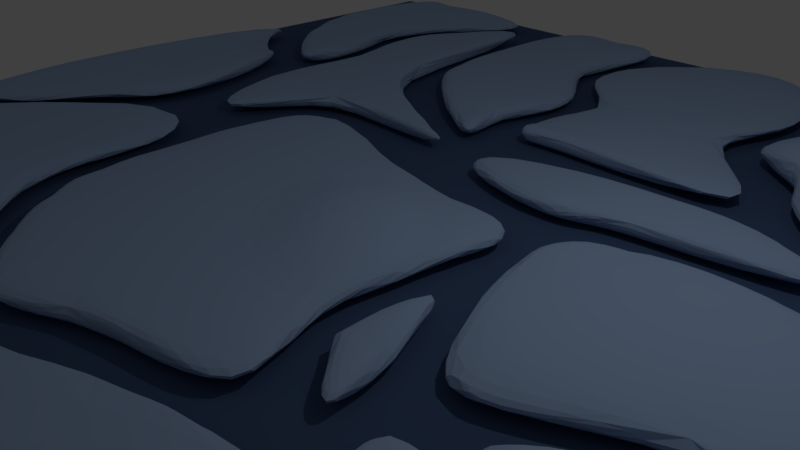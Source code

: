 # Source: Ice_Ground.blend  (saved by Blender 2.79.0; exported with 4.5.12 LTS)
import bpy
from mathutils import Matrix  # noqa: F401  (used for matrix-valued properties, if any)

bpy.ops.wm.read_factory_settings(use_empty=True)
scene = bpy.context.scene
scene.name = 'Scene'

# ---- collections
col_collection_1 = bpy.data.collections.new('Collection 1'); scene.collection.children.link(col_collection_1)

# ---- materials (node trees are filled in below, after node groups)
mat_ice_1 = bpy.data.materials.new('ice 1 ')
mat_ice_1.alpha_threshold = 0.0
mat_ice_1.use_transparent_shadow = False
mat_ice_1.diffuse_color = (0.3864, 0.5362, 0.8, 1.0)
mat_ice_1.specular_color = (0.5808, 1.0, 0.9713)
mat_ice_1.roughness = 0.5
mat_ice_1.specular_intensity = 1.0
mat_material_002 = bpy.data.materials.new('Material.002')
mat_material_002.alpha_threshold = 0.0
mat_material_002.use_transparent_shadow = False
mat_material_002.diffuse_color = (0.07326, 0.1241, 0.2462, 1.0)
mat_material_002.specular_color = (0.6138, 0.8866, 1.0)
mat_material_002.roughness = 0.5

# ---- material node trees

# ---- world
world_world = bpy.data.worlds.new('World'); scene.world = world_world
world_world.color = (0.05088, 0.05088, 0.05088)
world_world.use_sun_shadow = False
world_world.sun_shadow_jitter_overblur = 0.0
world_world.cycles.sampling_method = 'MANUAL'

# ---- cameras
cam_camera = bpy.data.cameras.new('Camera')
cam_camera.clip_end = 100.0
cam_camera.lens = 35.0
cam_camera.sensor_width = 32.0
cam_camera.sensor_height = 18.0
cam_camera.ortho_scale = 7.314
cam_camera.dof.focus_distance = 0.0
cam_camera.dof.aperture_fstop = 128.0

# ---- lights
light_lamp = bpy.data.lights.new('Lamp', 'POINT')
light_lamp.transmission_factor = 0.0
light_lamp.cutoff_distance = 30.0
light_lamp.energy = 100.0
light_lamp.shadow_buffer_clip_start = 1.001
light_lamp.shadow_soft_size = 0.1
light_lamp.shadow_maximum_resolution = 0.006
light_lamp.use_absolute_resolution = True

# ---- meshes
me_plane_001 = bpy.data.meshes.new('Plane.001')
me_plane_001.from_pydata([(-1.0, -1.0, 0.4096), (1.0, -1.0, 0.4096), (-1.0, 1.0, 0.4096), (1.0, 1.0, 0.4096)], [], [(0, 1, 3, 2)])
me_plane_001.polygons.foreach_set('material_index', [1])
me_plane_001.materials.append(mat_ice_1)
me_plane_001.materials.append(mat_material_002)
me_plane_001.materials.append(None)
me_plane_001.use_remesh_preserve_volume = False
me_plane_001.use_remesh_preserve_attributes = False
me_plane_001.use_mirror_vertex_groups = False
me_plane_001.update()
me_plane = bpy.data.meshes.new('Plane')
me_plane.from_pydata([(0.9113, 0.6259, 0.002222), (1.654, 0.3902, 0.03025), (0.681, 1.515, -3.908e-06), (1.794, 1.515, -3.908e-06), (0.7995, 1.12, -3.908e-06), (0.6972, 0.8767, -3.908e-06), (0.8787, 0.7657, 0.009405), (1.106, 0.4651, -3.908e-06), (1.35, 0.4181, -3.908e-06), (1.411, 0.4402, -3.908e-06), (1.748, 0.6334, -3.908e-06), (1.699, 0.8767, -3.908e-06), (1.735, 1.196, -3.908e-06), (1.411, 1.515, -3.908e-06), (1.363, 1.515, -3.908e-06), (0.9243, 1.515, -3.908e-06), (1.016, 0.7382, -3.908e-06), (0.9139, 0.8767, -3.908e-06), (0.9243, 1.12, -3.908e-06), (1.126, 0.6256, -3.908e-06), (1.218, 0.8767, -3.908e-06), (1.432, 1.12, -3.908e-06), (1.198, 0.6334, -3.908e-06), (1.307, 0.8767, -3.908e-06), (1.487, 1.12, -3.908e-06), (0.9243, 1.12, -3.908e-06), (-0.08665, 0.6259, -3.908e-06), (0.2969, 0.5884, -3.908e-06), (-0.2886, 1.515, -3.908e-06), (0.6173, 1.515, -3.908e-06), (-0.3047, 1.12, -3.908e-06), (-0.2808, 0.8767, -3.908e-06), (-0.235, 0.7657, -3.908e-06), (0.05264, 0.5224, -3.908e-06), (0.1627, 0.4626, -3.908e-06), (0.2489, 0.5586, -3.908e-06), (0.9474, 0.5441, -3.908e-06), (0.5999, 0.8767, -3.908e-06), (0.7353, 1.12, -3.908e-06), (0.232, 1.515, -3.908e-06), (0.1134, 1.515, -3.908e-06), (-0.1299, 1.515, -3.908e-06), (-0.03559, 0.7382, -3.908e-06), (-0.1295, 0.8767, -3.908e-06), (-0.1299, 1.12, -3.908e-06), (0.1134, 0.6334, -3.908e-06), (0.209, 0.8767, -3.908e-06), (0.01164, 1.12, -3.908e-06), (0.2007, 0.6506, -3.908e-06), (0.2922, 0.8767, -3.908e-06), (0.04633, 1.12, -3.908e-06), (0.6859, 0.3079, -3.908e-06), (0.4797, 0.2541, -3.908e-06), (0.6362, 0.2668, -3.908e-06), (1.194, 0.3494, -3.92e-06), (0.9815, 0.483, -3.908e-06), (0.2459, 0.3331, -3.908e-06), (0.3664, 0.4421, -3.908e-06), (0.6135, 0.3858, -3.908e-06), (0.7487, 0.4905, -3.908e-06), (0.8745, -0.5818, -3.908e-06), (1.654, -0.8175, -3.908e-06), (0.6803, 0.1556, -3.908e-06), (1.747, 0.1001, -3.908e-06), (0.6753, -0.006245, -3.908e-06), (0.8074, -0.331, -3.908e-06), (0.8476, -0.442, -3.908e-06), (1.017, -0.6853, -3.908e-06), (1.168, -0.7895, -3.908e-06), (1.411, -0.7675, -3.908e-06), (1.654, -0.5742, -3.908e-06), (1.76, -0.331, -3.908e-06), (1.747, -0.06563, -3.908e-06), (1.411, 0.09374, -3.908e-06), (1.168, 0.2715, -3.908e-06), (0.8246, 0.2606, -3.908e-06), (1.019, -0.4694, -3.908e-06), (0.9247, -0.331, -3.908e-06), (0.9243, -0.08769, -3.908e-06), (1.168, -0.5742, -3.908e-06), (1.168, -0.1865, -3.908e-06), (1.168, -0.08763, -3.908e-06), (1.411, -0.5742, -3.908e-06), (1.411, -0.2394, -3.908e-06), (1.411, -0.08769, -3.908e-06), (0.9243, -0.08769, -3.908e-06), (-0.1187, -0.5818, -3.908e-06), (0.3853, -0.6193, -3.908e-06), (-0.2886, 0.1778, -3.908e-06), (0.6199, 0.1556, -3.908e-06), (-0.283, -0.08769, -3.908e-06), (-0.2707, -0.331, -3.908e-06), (-0.2309, -0.442, -3.908e-06), (0.02136, -0.6853, -3.908e-06), (0.1134, -0.7451, -3.908e-06), (0.2953, -0.6491, -3.908e-06), (0.6748, -0.5742, -3.908e-06), (0.5539, -0.331, -3.908e-06), (0.5795, -0.08769, -3.908e-06), (0.3567, 0.1556, -3.908e-06), (0.1134, 0.2207, -3.908e-06), (-0.1889, 0.3392, -3.908e-06), (0.02911, -0.4694, -3.908e-06), (-0.06399, -0.331, -3.908e-06), (-0.05636, -0.08769, -3.908e-06), (0.1159, -0.5742, -3.908e-06), (0.1134, -0.331, -3.908e-06), (0.1134, -0.08769, -3.908e-06), (0.3474, -0.557, -3.908e-06), (0.3567, -0.331, -3.908e-06), (0.3567, -0.08769, -3.908e-06), (1.464, 0.1222, -3.908e-06), (1.731, 0.1349, -3.908e-06), (1.24, 0.3296, -3.908e-06), (1.305, 0.3483, -3.908e-06), (1.742, 0.2539, -3.908e-06), (1.513, 0.3478, -3.908e-06), (0.6329, -0.3695, -3.908e-06), (0.6372, -0.08309, -3.908e-06), (0.7863, -0.5345, -3.908e-06), (0.7517, -0.3336, -3.908e-06), (-0.5764, 1.15, -3.908e-06), (-0.6129, 0.3681, -3.908e-06), (-0.1188, 0.5194, -3.908e-06), (-0.3419, 0.6805, -3.908e-06), (-0.3797, 1.455, -3.908e-06), (-0.4573, 0.07032, -3.908e-06), (-0.324, 0.4145, -3.908e-06), (0.2011, 0.3681, -3.908e-06), (1.282, -0.5352, 0.004528), (1.128, -0.5018, -0.003709), (1.2, -0.5381, -0.002293), (1.745, -0.5223, 0.01861), (1.708, -0.3584, 0.005677), (0.9209, -0.3921, -0.001787), (1.143, -0.2698, 0.003444), (1.273, -0.4204, 0.0002729), (1.394, -0.2793, 0.005376), (0.8251, -0.6276, -3.908e-06), (0.05399, -0.8313, -3.908e-06), (0.9067, -0.8317, -3.908e-06), (0.7472, -0.6189, -3.908e-06), (0.549, -0.6605, -3.908e-06), (0.3057, -0.771, -3.908e-06), (-0.0968, -1.081, -3.908e-06), (0.7923, -1.069, -3.908e-06), (0.549, -1.086, -3.908e-06), (0.3057, -0.9687, -3.908e-06), (0.8044, -1.364, -3.908e-06), (1.785, -1.337, -3.908e-06), (0.9358, -1.063, -3.908e-06), (1.046, -1.429, -3.908e-06), (1.213, -1.408, -3.908e-06), (1.461, -1.412, -3.908e-06), (1.747, -0.8549, -3.908e-06), (1.064, -1.038, -3.908e-06), (1.213, -1.018, -3.908e-06), (1.456, -0.9597, -3.908e-06), (0.959, -1.042, -3.908e-06), (0.962, -0.7273, 0.002539), (1.576, -0.8651, 0.05168), (1.204, -0.8208, 0.01187), (-0.8967, 0.7518, -3.908e-06), (-1.036, 1.515, -3.908e-06), (-1.052, 1.12, -3.908e-06), (-1.028, 1.003, -3.908e-06), (-0.9823, 0.8916, -3.908e-06), (-0.7802, 0.6484, -3.908e-06), (-0.6915, 0.5885, -3.908e-06), (-0.3981, 1.515, -3.908e-06), (-0.8772, 1.515, -3.908e-06), (-0.7941, 0.8642, -3.908e-06), (-0.8768, 1.003, -3.908e-06), (-0.8772, 1.12, -3.908e-06), (-0.6413, 0.7594, -3.908e-06), (-0.7225, 1.003, -3.908e-06), (-0.6957, 1.12, -3.908e-06), (-0.8997, -1.182, -3.908e-06), (-0.4146, -1.174, -3.908e-06), (-1.049, -0.5207, -3.908e-06), (-0.2866, -0.5001, -3.908e-06), (-1.148, -1.02, -3.908e-06), (-1.156, -1.233, -3.908e-06), (-1.062, -1.353, -3.908e-06), (-0.8005, -1.176, -3.908e-06), (-0.6899, -1.165, -3.908e-06), (-0.5047, -1.193, -3.908e-06), (-0.1252, -1.255, -3.908e-06), (-0.136, -0.9269, -3.908e-06), (0.008275, -0.7926, -3.908e-06), (-0.3349, -0.406, -3.908e-06), (-0.3574, 0.007826, -3.908e-06), (-0.6447, 0.04616, -3.908e-06), (-0.7707, -1.042, -3.908e-06), (-0.8709, -0.9153, -3.908e-06), (-0.8599, -0.7926, -3.908e-06), (-0.684, -1.083, -3.908e-06), (-0.6865, -0.9132, -3.908e-06), (-0.6866, -0.7926, -3.908e-06), (-0.4526, -1.095, -3.908e-06), (-0.4426, -0.9222, -3.908e-06), (-0.4433, -0.7926, -3.908e-06), (-0.7933, 0.5819, -3.908e-06), (-0.09507, -1.084, -3.908e-06), (-0.6225, 0.1354, -3.908e-06), (-0.8712, 0.5906, -3.908e-06), (-1.001, 0.6978, -3.908e-06), (-1.093, 0.8942, -3.908e-06), (0.7923, -1.165, -3.908e-06), (-0.8261, -0.1551, -3.908e-06), (-1.041, -0.434, -3.908e-06), (-1.184, -0.1047, -3.908e-06), (0.8453, -1.148, -3.908e-06), (0.7428, -1.19, -3.908e-06), (0.549, -1.166, -3.908e-06), (0.3057, -1.049, -3.908e-06), (-0.004073, -1.352, -3.908e-06), (0.7923, -1.376, -3.908e-06), (0.549, -1.357, -3.908e-06), (0.3057, -1.352, -3.908e-06), (-0.8936, -1.247, -3.908e-06), (-0.403, -1.228, -3.908e-06), (-0.9686, -1.343, -3.908e-06), (-0.219, -1.34, -3.908e-06), (0.9186, 0.6257, 0.06476), (1.654, 0.39, 0.08122), (0.681, 1.515, 0.0464), (1.815, 1.515, 0.0464), (0.8174, 1.12, 0.0464), (0.6789, 0.8766, 0.04641), (0.8811, 0.7655, 0.07681), (1.119, 0.4556, 0.0464), (1.35, 0.418, 0.0464), (1.411, 0.44, 0.0464), (1.762, 0.6333, 0.0464), (1.706, 0.8766, 0.0464), (1.749, 1.207, 0.0464), (1.411, 1.515, 0.0464), (1.363, 1.515, 0.0464), (0.9243, 1.515, 0.0464), (0.9949, 0.7381, 0.116), (0.8827, 0.8766, 0.116), (0.9243, 1.12, 0.0464), (1.14, 0.6051, 0.04669), (1.218, 0.8766, 0.0464), (1.446, 1.12, 0.0464), (1.193, 0.6333, 0.0464), (1.307, 0.8766, 0.0464), (1.498, 1.12, 0.0464), (0.9243, 1.12, 0.0464), (-0.08661, 0.6257, 0.0464), (0.297, 0.5882, 0.0464), (-0.2886, 1.515, 0.0464), (0.6174, 1.515, 0.0464), (-0.3047, 1.12, 0.0464), (-0.2807, 0.8766, 0.0464), (-0.2349, 0.7655, 0.0464), (0.05268, 0.5223, 0.0464), (0.1627, 0.4624, 0.0464), (0.2489, 0.5585, 0.0464), (0.9474, 0.5439, 0.0464), (0.6, 0.8766, 0.0464), (0.7558, 1.12, 0.0464), (0.232, 1.515, 0.0464), (0.1134, 1.515, 0.0464), (-0.1298, 1.515, 0.0464), (-0.03555, 0.7381, 0.0464), (-0.1294, 0.8766, 0.0464), (-0.1298, 1.12, 0.0464), (0.1134, 0.6333, 0.0464), (0.209, 0.8766, 0.0464), (-0.01381, 1.12, 0.0464), (0.2007, 0.6505, 0.0464), (0.2922, 0.8766, 0.0464), (0.01136, 1.12, 0.0464), (0.686, 0.3077, 0.0464), (0.4797, 0.2539, 0.0464), (0.6362, 0.2666, 0.0464), (1.205, 0.3492, 0.0464), (0.9941, 0.4795, 0.0464), (0.2459, 0.3329, 0.0464), (0.3664, 0.4419, 0.0464), (0.6135, 0.3856, 0.0464), (0.7519, 0.4904, 0.0464), (0.8746, -0.582, 0.0464), (1.654, -0.8177, 0.0464), (0.6733, 0.1554, 0.0464), (1.76, 0.1107, 0.0464), (0.6681, 0.005856, 0.0464), (0.8074, -0.3311, 0.0464), (0.8477, -0.4422, 0.0464), (1.017, -0.6854, 0.0464), (1.168, -0.7897, 0.0464), (1.411, -0.7677, 0.0464), (1.654, -0.5744, 0.0464), (1.76, -0.3311, 0.0464), (1.76, -0.06104, 0.0464), (1.411, 0.09358, 0.0464), (1.168, 0.2714, 0.0464), (0.823, 0.2604, 0.0464), (1.019, -0.4696, 0.0464), (0.9247, -0.3311, 0.0464), (0.9243, -0.08785, 0.0464), (1.168, -0.5744, 0.0464), (1.168, -0.1866, 0.0464), (1.168, -0.08779, 0.0464), (1.411, -0.5744, 0.0464), (1.411, -0.2396, 0.0464), (1.411, -0.08785, 0.0464), (0.9243, -0.08785, 0.0464), (-0.1186, -0.582, 0.0464), (0.3854, -0.6195, 0.0464), (-0.2886, 0.1777, 0.0464), (0.62, 0.1554, 0.0464), (-0.2829, -0.08785, 0.0464), (-0.2707, -0.3311, 0.0464), (-0.2309, -0.4422, 0.0464), (0.02139, -0.6854, 0.0464), (0.1134, -0.7452, 0.0464), (0.2953, -0.6492, 0.0464), (0.6748, -0.5744, 0.0464), (0.554, -0.3311, 0.0464), (0.5795, -0.08785, 0.0464), (0.3567, 0.1554, 0.0464), (0.1134, 0.2205, 0.0464), (-0.1889, 0.3391, 0.0464), (0.02914, -0.4696, 0.0464), (-0.06395, -0.3311, 0.0464), (-0.05632, -0.08785, 0.0464), (0.1159, -0.5744, 0.0464), (0.1134, -0.3311, 0.0464), (0.1134, -0.08785, 0.0464), (0.3474, -0.5572, 0.0464), (0.3567, -0.3311, 0.0464), (0.3567, -0.08785, 0.1047), (1.465, 0.122, 0.0464), (1.747, 0.1347, 0.0464), (1.24, 0.3295, 0.0464), (1.305, 0.3482, 0.0464), (1.753, 0.2537, 0.0464), (1.516, 0.3477, 0.0464), (0.6329, -0.3697, 0.0464), (0.6373, -0.08324, 0.0464), (0.7864, -0.5347, 0.0464), (0.7517, -0.3338, 0.0464), (-0.575, 1.17, 0.0464), (-0.6128, 0.368, 0.0464), (-0.1188, 0.5192, 0.0464), (-0.3483, 0.6803, 0.0464), (-0.3797, 1.478, 0.0464), (-0.4573, 0.07016, 0.0464), (-0.324, 0.4143, 0.0464), (0.2011, 0.368, 0.0464), (1.276, -0.5381, 0.07184), (1.121, -0.5012, 0.04809), (1.194, -0.5406, 0.05908), (1.755, -0.5235, 0.06218), (1.741, -0.3621, 0.05209), (0.9247, -0.3922, 0.04462), (1.158, -0.2697, 0.05078), (1.272, -0.4229, 0.1179), (1.419, -0.2826, 0.0518), (0.8251, -0.6278, 0.0464), (0.05402, -0.8314, 0.0464), (0.9067, -0.8318, 0.0464), (0.7472, -0.619, 0.0464), (0.549, -0.6606, 0.0464), (0.3058, -0.7711, 0.0464), (-0.09677, -1.082, 0.0464), (0.7923, -1.07, 0.0464), (0.549, -1.086, 0.0464), (0.3058, -0.9688, 0.0464), (0.8044, -1.364, 0.0464), (1.785, -1.337, 0.0464), (0.9358, -1.063, 0.0464), (1.046, -1.429, 0.0464), (1.213, -1.408, 0.0464), (1.461, -1.412, 0.0464), (1.765, -0.8551, 0.0464), (1.064, -1.038, 0.0464), (1.213, -1.018, 0.0464), (1.456, -0.9599, 0.0464), (0.9591, -1.042, 0.0464), (0.962, -0.7275, 0.05912), (1.574, -0.8653, 0.07967), (1.207, -0.8323, 0.07018), (-0.8967, 0.7517, 0.0464), (-1.036, 1.515, 0.0464), (-1.052, 1.12, 0.0464), (-1.028, 1.002, 0.0464), (-0.9822, 0.8915, 0.0464), (-0.7802, 0.6482, 0.0464), (-0.6915, 0.5884, 0.0464), (-0.3981, 1.515, 0.0464), (-0.8772, 1.515, 0.0464), (-0.7944, 0.864, 0.0464), (-0.8767, 1.002, 0.0464), (-0.8772, 1.12, 0.0464), (-0.6412, 0.7592, 0.0464), (-0.7402, 1.002, 0.0464), (-0.7136, 1.12, 0.0464), (-0.8996, -1.182, 0.0464), (-0.4146, -1.174, 0.0464), (-1.049, -0.5208, 0.0464), (-0.2865, -0.5003, 0.0464), (-1.148, -1.02, 0.0464), (-1.156, -1.233, 0.0464), (-1.062, -1.354, 0.0464), (-0.8005, -1.176, 0.0464), (-0.6899, -1.165, 0.0464), (-0.5047, -1.193, 0.0464), (-0.1251, -1.255, 0.0464), (-0.136, -0.927, 0.0464), (0.008311, -0.7927, 0.0464), (-0.3349, -0.4062, 0.0464), (-0.3574, 0.007666, 0.0464), (-0.6446, 0.046, 0.0464), (-0.7706, -1.042, 0.05046), (-0.8708, -0.9155, 0.08141), (-0.8598, -0.7927, 0.08141), (-0.684, -1.083, 0.0464), (-0.6865, -0.9133, 0.04738), (-0.6865, -0.7927, 0.04862), (-0.4525, -1.095, 0.0464), (-0.4425, -0.9223, 0.0464), (-0.4432, -0.7927, 0.0464), (-0.7933, 0.5817, 0.0464), (-0.09503, -1.084, 0.0464), (-0.6225, 0.1353, 0.0464), (-0.8712, 0.5905, 0.0464), (-1.001, 0.6977, 0.0464), (-1.093, 0.894, 0.0464), (0.7923, -1.165, 0.0464), (-0.8261, -0.1553, 0.0464), (-1.047, -0.4435, 0.0464), (-1.184, -0.1049, 0.0464), (0.8453, -1.148, 0.0464), (0.7428, -1.19, 0.0464), (0.549, -1.166, 0.0464), (0.3058, -1.049, 0.0464), (-0.004037, -1.352, 0.0464), (0.7923, -1.376, 0.0464), (0.549, -1.357, 0.0464), (0.3058, -1.352, 0.0464), (-0.8936, -1.247, 0.0464), (-0.4029, -1.228, 0.0464), (-0.9685, -1.343, 0.0464), (-0.2189, -1.34, 0.0464), (-0.6455, 0.9712, -3.908e-06), (-0.4037, 0.958, -3.908e-06), (-0.322, 0.5984, -3.908e-06), (-0.02015, 0.4727, -3.908e-06), (-0.6566, 1.004, 0.0464), (-0.4074, 0.9633, 0.0464), (-0.3383, 0.5983, 0.0464), (-0.02011, 0.4725, 0.0464), (-0.5556, 0.6774, -3.908e-06), (-0.5498, 0.6863, 0.0464), (-0.4272, 0.5687, -3.908e-06), (-0.3146, 0.5178, -3.908e-06), (0.07689, 0.4268, -3.908e-06), (-0.4293, 0.5716, 0.0464), (-0.3194, 0.5176, 0.0464), (0.07692, 0.4267, 0.0464)], [(85, 309), (25, 249)], [(24, 13, 3, 12), (4, 2, 15, 18), (18, 15, 14, 21), (0, 6, 16, 7), (6, 5, 17, 16), (5, 4, 18, 17), (7, 16, 19, 8), (16, 17, 20, 19), (17, 18, 21, 20), (9, 22, 10, 1), (22, 23, 11, 10), (23, 24, 12, 11), (50, 39, 29, 38), (30, 28, 41, 44), (44, 41, 40, 47), (26, 32, 42, 33), (32, 31, 43, 42), (31, 30, 44, 43), (33, 42, 45, 34), (42, 43, 46, 45), (43, 44, 47, 46), (35, 48, 36, 27), (48, 49, 37, 36), (49, 50, 38, 37), (52, 56, 58, 53), (56, 57, 59, 58), (53, 58, 54, 51), (58, 59, 55, 54), (84, 73, 63, 72), (64, 62, 75, 78), (78, 75, 74, 81), (81, 74, 73, 84), (60, 66, 76, 67), (136, 137, 133, 132), (65, 64, 78, 77), (67, 76, 79, 68), (131, 136, 132, 129), (77, 78, 81, 80), (68, 79, 82, 69), (134, 135, 137, 136), (80, 81, 84, 83), (69, 82, 70, 61), (130, 134, 136, 131), (83, 84, 72, 71), (110, 99, 89, 98), (90, 88, 101, 104), (104, 101, 100, 107), (107, 100, 99, 110), (86, 92, 102, 93), (92, 91, 103, 102), (91, 90, 104, 103), (93, 102, 105, 94), (102, 103, 106, 105), (103, 104, 107, 106), (94, 105, 108, 95), (105, 106, 109, 108), (106, 107, 110, 109), (95, 108, 96, 87), (108, 109, 97, 96), (109, 110, 98, 97), (111, 113, 115, 112), (113, 114, 116, 115), (117, 118, 120, 119), (448, 121, 125, 449), (449, 125, 124, 450), (450, 124, 123, 451), (147, 144, 139, 143), (140, 145, 141, 138), (145, 146, 142, 141), (146, 147, 143, 142), (148, 150, 155, 151), (151, 155, 156, 152), (152, 156, 157, 153), (153, 157, 154, 149), (158, 159, 161, 160), (164, 163, 170, 173), (173, 170, 169, 176), (162, 166, 171, 167), (166, 165, 172, 171), (165, 164, 173, 172), (167, 171, 174, 168), (171, 172, 175, 174), (172, 173, 176, 175), (201, 190, 180, 189), (181, 179, 192, 195), (195, 192, 191, 198), (198, 191, 190, 201), (177, 183, 193, 184), (183, 182, 194, 193), (182, 181, 195, 194), (184, 193, 196, 185), (193, 194, 197, 196), (194, 195, 198, 197), (185, 196, 199, 186), (196, 197, 200, 199), (197, 198, 201, 200), (186, 199, 187, 178), (199, 200, 188, 187), (200, 201, 189, 188), (219, 216, 203, 215), (204, 209, 205, 202), (209, 210, 206, 205), (210, 211, 207, 206), (212, 217, 213, 208), (217, 218, 214, 213), (218, 219, 215, 214), (223, 222, 220, 221), (248, 236, 227, 237), (228, 242, 239, 226), (242, 245, 238, 239), (224, 231, 240, 230), (230, 240, 241, 229), (229, 241, 242, 228), (231, 232, 243, 240), (240, 243, 244, 241), (241, 244, 245, 242), (233, 225, 234, 246), (246, 234, 235, 247), (247, 235, 236, 248), (274, 262, 253, 263), (254, 268, 265, 252), (268, 271, 264, 265), (250, 257, 266, 256), (256, 266, 267, 255), (255, 267, 268, 254), (257, 258, 269, 266), (266, 269, 270, 267), (267, 270, 271, 268), (259, 251, 260, 272), (272, 260, 261, 273), (273, 261, 262, 274), (276, 277, 282, 280), (280, 282, 283, 281), (277, 275, 278, 282), (282, 278, 279, 283), (308, 296, 287, 297), (288, 302, 299, 286), (302, 305, 298, 299), (305, 308, 297, 298), (284, 291, 300, 290), (360, 356, 357, 361), (289, 301, 302, 288), (291, 292, 303, 300), (355, 353, 356, 360), (301, 304, 305, 302), (292, 293, 306, 303), (358, 360, 361, 359), (304, 307, 308, 305), (293, 285, 294, 306), (354, 355, 360, 358), (307, 295, 296, 308), (334, 322, 313, 323), (314, 328, 325, 312), (328, 331, 324, 325), (331, 334, 323, 324), (310, 317, 326, 316), (316, 326, 327, 315), (315, 327, 328, 314), (317, 318, 329, 326), (326, 329, 330, 327), (327, 330, 331, 328), (318, 319, 332, 329), (329, 332, 333, 330), (330, 333, 334, 331), (319, 311, 320, 332), (332, 320, 321, 333), (333, 321, 322, 334), (335, 336, 339, 337), (337, 339, 340, 338), (341, 343, 344, 342), (452, 453, 349, 345), (453, 454, 348, 349), (454, 455, 347, 348), (371, 367, 363, 368), (364, 362, 365, 369), (369, 365, 366, 370), (370, 366, 367, 371), (372, 375, 379, 374), (375, 376, 380, 379), (376, 377, 381, 380), (377, 373, 378, 381), (382, 384, 385, 383), (388, 397, 394, 387), (397, 400, 393, 394), (386, 391, 395, 390), (390, 395, 396, 389), (389, 396, 397, 388), (391, 392, 398, 395), (395, 398, 399, 396), (396, 399, 400, 397), (425, 413, 404, 414), (405, 419, 416, 403), (419, 422, 415, 416), (422, 425, 414, 415), (401, 408, 417, 407), (407, 417, 418, 406), (406, 418, 419, 405), (408, 409, 420, 417), (417, 420, 421, 418), (418, 421, 422, 419), (409, 410, 423, 420), (420, 423, 424, 421), (421, 424, 425, 422), (410, 402, 411, 423), (423, 411, 412, 424), (424, 412, 413, 425), (443, 439, 427, 440), (428, 426, 429, 433), (433, 429, 430, 434), (434, 430, 431, 435), (436, 432, 437, 441), (441, 437, 438, 442), (442, 438, 439, 443), (447, 445, 444, 446), (191, 192, 416, 415), (12, 3, 227, 236), (152, 153, 377, 376), (34, 45, 269, 258), (15, 2, 226, 239), (149, 154, 378, 373), (45, 46, 270, 269), (2, 4, 228, 226), (46, 47, 271, 270), (4, 5, 229, 228), (131, 129, 353, 355), (39, 50, 274, 263), (5, 6, 230, 229), (48, 35, 259, 272), (0, 7, 231, 224), (76, 66, 290, 300), (155, 150, 374, 379), (49, 48, 272, 273), (111, 112, 336, 335), (7, 8, 232, 231), (65, 77, 301, 289), (156, 155, 379, 380), (50, 49, 273, 274), (113, 111, 335, 337), (1, 10, 234, 225), (157, 156, 380, 381), (114, 113, 337, 338), (10, 11, 235, 234), (79, 76, 300, 303), (154, 157, 381, 378), (112, 115, 339, 336), (11, 12, 236, 235), (77, 80, 304, 301), (159, 158, 382, 383), (115, 116, 340, 339), (3, 13, 237, 227), (158, 160, 384, 382), (14, 15, 239, 238), (82, 79, 303, 306), (160, 161, 385, 384), (116, 114, 338, 340), (80, 83, 307, 304), (161, 159, 383, 385), (118, 117, 341, 342), (158, 161, 385, 382), (117, 119, 343, 341), (70, 82, 306, 294), (166, 162, 386, 390), (119, 120, 344, 343), (83, 71, 295, 307), (170, 163, 387, 394), (120, 118, 342, 344), (21, 14, 238, 245), (163, 164, 388, 387), (53, 51, 275, 277), (117, 120, 344, 341), (8, 19, 243, 232), (92, 86, 310, 316), (164, 165, 389, 388), (52, 53, 277, 276), (125, 121, 345, 349), (19, 20, 244, 243), (95, 87, 311, 319), (165, 166, 390, 389), (51, 54, 278, 275), (456, 122, 346, 457), (20, 21, 245, 244), (98, 89, 313, 322), (162, 167, 391, 386), (54, 55, 279, 278), (123, 124, 348, 347), (13, 24, 248, 237), (101, 88, 312, 325), (167, 168, 392, 391), (56, 52, 276, 280), (124, 125, 349, 348), (22, 9, 233, 246), (88, 90, 314, 312), (169, 170, 394, 393), (57, 56, 280, 281), (23, 22, 246, 247), (90, 91, 315, 314), (24, 23, 247, 248), (91, 92, 316, 315), (451, 123, 347, 455), (86, 93, 317, 310), (122, 126, 350, 346), (204, 202, 426, 428), (93, 94, 318, 317), (59, 57, 281, 283), (126, 127, 351, 350), (208, 213, 437, 432), (94, 95, 319, 318), (176, 169, 393, 400), (127, 128, 352, 351), (202, 205, 429, 426), (87, 96, 320, 311), (168, 174, 398, 392), (55, 59, 283, 279), (135, 134, 358, 359), (205, 206, 430, 429), (96, 97, 321, 320), (174, 175, 399, 398), (66, 60, 284, 290), (206, 207, 431, 430), (97, 98, 322, 321), (175, 176, 400, 399), (69, 61, 285, 293), (215, 203, 427, 439), (89, 99, 323, 313), (72, 63, 287, 296), (212, 208, 432, 436), (99, 100, 324, 323), (75, 62, 286, 299), (137, 135, 359, 361), (209, 204, 428, 433), (100, 101, 325, 324), (62, 64, 288, 286), (210, 209, 433, 434), (32, 26, 250, 256), (64, 65, 289, 288), (133, 137, 361, 357), (211, 210, 434, 435), (35, 27, 251, 259), (134, 130, 354, 358), (140, 138, 362, 364), (38, 29, 253, 262), (60, 67, 291, 284), (143, 139, 363, 367), (41, 28, 252, 265), (183, 177, 401, 407), (67, 68, 292, 291), (138, 141, 365, 362), (207, 211, 435, 431), (28, 30, 254, 252), (186, 178, 402, 410), (68, 69, 293, 292), (141, 142, 366, 365), (213, 214, 438, 437), (30, 31, 255, 254), (189, 180, 404, 413), (61, 70, 294, 285), (142, 143, 367, 366), (214, 215, 439, 438), (31, 32, 256, 255), (192, 179, 403, 416), (132, 133, 357, 356), (139, 144, 368, 363), (203, 216, 440, 427), (26, 33, 257, 250), (179, 181, 405, 403), (71, 72, 296, 295), (144, 147, 371, 368), (216, 219, 443, 440), (33, 34, 258, 257), (181, 182, 406, 405), (63, 73, 297, 287), (145, 140, 364, 369), (217, 212, 436, 441), (27, 36, 260, 251), (182, 183, 407, 406), (73, 74, 298, 297), (146, 145, 369, 370), (218, 217, 441, 442), (36, 37, 261, 260), (177, 184, 408, 401), (74, 75, 299, 298), (147, 146, 370, 371), (219, 218, 442, 443), (37, 38, 262, 261), (184, 185, 409, 408), (29, 39, 263, 253), (185, 186, 410, 409), (40, 41, 265, 264), (178, 187, 411, 402), (129, 132, 356, 353), (187, 188, 412, 411), (150, 148, 372, 374), (221, 220, 444, 445), (188, 189, 413, 412), (153, 149, 373, 377), (220, 222, 446, 444), (180, 190, 414, 404), (6, 0, 224, 230), (148, 151, 375, 372), (222, 223, 447, 446), (190, 191, 415, 414), (9, 1, 225, 233), (130, 131, 355, 354), (151, 152, 376, 375), (223, 221, 445, 447), (47, 40, 264, 271), (460, 451, 455, 463), (121, 448, 452, 345), (462, 463, 455, 454), (461, 462, 454, 453), (457, 461, 453, 452), (459, 450, 451, 460), (458, 449, 450, 459), (456, 448, 449, 458), (122, 456, 458, 126), (126, 458, 459, 127), (127, 459, 460, 128), (346, 350, 461, 457), (350, 351, 462, 461), (351, 352, 463, 462), (128, 460, 463, 352), (448, 456, 457, 452)])
me_plane.materials.append(mat_ice_1)
me_plane.use_remesh_preserve_volume = False
me_plane.use_remesh_preserve_attributes = False
me_plane.use_mirror_vertex_groups = False
me_plane.update()

# ---- objects
ob_ground_under = bpy.data.objects.new('ground under', me_plane_001)
ob_ground = bpy.data.objects.new('Ground', me_plane)
ob_lamp = bpy.data.objects.new('Lamp', light_lamp)
ob_camera = bpy.data.objects.new('Camera', cam_camera)

# ---- transforms, parenting, visibility, modifiers, constraints
ob_ground_under.location = (0.03428, 0.3816, -3.133)
ob_ground_under.scale = (8.844, 8.844, 8.844)
ob_ground_under.lineart.crease_threshold = 0.0
ob_ground.location = (-1.8, 0.0, 0.5318)
ob_ground.scale = (5.91, 5.91, 5.91)
ob_ground.lineart.crease_threshold = 0.0
_m = ob_ground.modifiers.new('Triangulate', 'TRIANGULATE')
_m = ob_ground.modifiers.new('Subsurf', 'SUBSURF')
_m.uv_smooth = 'PRESERVE_CORNERS'
_m.quality = 2
_m.show_only_control_edges = False
ob_lamp.location = (4.076, 1.005, 5.904)
ob_lamp.rotation_euler = (0.6503, 0.05522, 1.866)
ob_lamp.lock_rotations_4d = False
ob_lamp.empty_display_type = 'ARROWS'
ob_lamp.color = (0.0, 0.0, 0.0, 0.0)
ob_lamp.lineart.crease_threshold = 0.0
ob_camera.location = (7.481, -6.508, 5.344)
ob_camera.rotation_euler = (1.109, 0.0, 0.8149)
ob_camera.lock_rotations_4d = False
ob_camera.empty_display_type = 'ARROWS'
ob_camera.color = (0.0, 0.0, 0.0, 0.0)
ob_camera.display_type = 'WIRE'
ob_camera.lineart.crease_threshold = 0.0

# ---- collection membership
col_collection_1.objects.link(ob_ground_under)
col_collection_1.objects.link(ob_ground)
col_collection_1.objects.link(ob_lamp)
col_collection_1.objects.link(ob_camera)

# ---- scene / render settings (as saved in the file)
scene.camera = ob_camera
scene.frame_start = 1; scene.frame_end = 250; scene.frame_set(7)
scene.render.engine = 'BLENDER_EEVEE_NEXT'
scene.render.resolution_percentage = 50
scene.render.dither_intensity = 0.0
scene.cycles.use_denoising = False
scene.cycles.samples = 128
scene.cycles.sampling_pattern = 'TABULATED_SOBOL'
scene.cycles.use_adaptive_sampling = False
scene.cycles.use_light_tree = False
scene.cycles.blur_glossy = 0.0
scene.cycles.sample_clamp_indirect = 0.0
scene.view_settings.view_transform = 'Standard'
bpy.context.view_layer.update()
